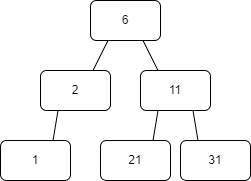

The diagram above was exported from draw.io. Its source (the exported page's mxGraphModel, read from the mxfile embedded in the PNG):
<mxGraphModel dx="574" dy="247" grid="1" gridSize="10" guides="1" tooltips="1" connect="1" arrows="1" fold="1" page="1" pageScale="1" pageWidth="850" pageHeight="1100" math="0" shadow="0">
  <root>
    <mxCell id="0" />
    <mxCell id="1" parent="0" />
    <mxCell id="2" value="6" style="rounded=1;whiteSpace=wrap;html=1;" vertex="1" parent="1">
      <mxGeometry x="380" y="60" width="70" height="40" as="geometry" />
    </mxCell>
    <mxCell id="3" value="2" style="rounded=1;whiteSpace=wrap;html=1;" vertex="1" parent="1">
      <mxGeometry x="330" y="130" width="70" height="40" as="geometry" />
    </mxCell>
    <mxCell id="4" value="11" style="rounded=1;whiteSpace=wrap;html=1;" vertex="1" parent="1">
      <mxGeometry x="430" y="130" width="70" height="40" as="geometry" />
    </mxCell>
    <mxCell id="5" value="" style="endArrow=none;html=1;rounded=0;entryX=0.25;entryY=1;entryDx=0;entryDy=0;exitX=0.75;exitY=0;exitDx=0;exitDy=0;" edge="1" parent="1" source="3" target="2">
      <mxGeometry width="50" height="50" relative="1" as="geometry">
        <mxPoint x="250" y="200" as="sourcePoint" />
        <mxPoint x="300" y="150" as="targetPoint" />
      </mxGeometry>
    </mxCell>
    <mxCell id="6" value="" style="endArrow=none;html=1;rounded=0;entryX=0.75;entryY=1;entryDx=0;entryDy=0;exitX=0.25;exitY=0;exitDx=0;exitDy=0;" edge="1" parent="1" source="4" target="2">
      <mxGeometry width="50" height="50" relative="1" as="geometry">
        <mxPoint x="330" y="200" as="sourcePoint" />
        <mxPoint x="370" y="130" as="targetPoint" />
      </mxGeometry>
    </mxCell>
    <mxCell id="7" value="1" style="rounded=1;whiteSpace=wrap;html=1;" vertex="1" parent="1">
      <mxGeometry x="290" y="200" width="70" height="40" as="geometry" />
    </mxCell>
    <mxCell id="8" value="" style="endArrow=none;html=1;rounded=0;entryX=0.25;entryY=1;entryDx=0;entryDy=0;exitX=0.75;exitY=0;exitDx=0;exitDy=0;" edge="1" parent="1" source="7" target="3">
      <mxGeometry width="50" height="50" relative="1" as="geometry">
        <mxPoint x="160" y="330" as="sourcePoint" />
        <mxPoint x="270" y="250" as="targetPoint" />
      </mxGeometry>
    </mxCell>
    <mxCell id="9" value="21" style="rounded=1;whiteSpace=wrap;html=1;" vertex="1" parent="1">
      <mxGeometry x="390" y="200" width="70" height="40" as="geometry" />
    </mxCell>
    <mxCell id="10" value="" style="endArrow=none;html=1;rounded=0;entryX=0.25;entryY=1;entryDx=0;entryDy=0;exitX=0.75;exitY=0;exitDx=0;exitDy=0;" edge="1" parent="1" source="9" target="4">
      <mxGeometry width="50" height="50" relative="1" as="geometry">
        <mxPoint x="220" y="330" as="sourcePoint" />
        <mxPoint x="310" y="250" as="targetPoint" />
      </mxGeometry>
    </mxCell>
    <mxCell id="11" value="31" style="rounded=1;whiteSpace=wrap;html=1;" vertex="1" parent="1">
      <mxGeometry x="470" y="200" width="70" height="40" as="geometry" />
    </mxCell>
    <mxCell id="12" value="" style="endArrow=none;html=1;rounded=0;entryX=0.75;entryY=1;entryDx=0;entryDy=0;exitX=0.25;exitY=0;exitDx=0;exitDy=0;" edge="1" parent="1" source="11" target="4">
      <mxGeometry width="50" height="50" relative="1" as="geometry">
        <mxPoint x="410" y="330" as="sourcePoint" />
        <mxPoint x="500" y="250" as="targetPoint" />
      </mxGeometry>
    </mxCell>
  </root>
</mxGraphModel>